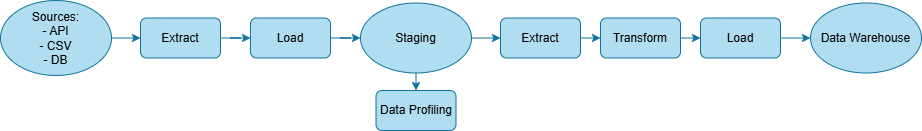

The diagram above was exported from draw.io. Its source (the exported page's mxGraphModel, read from the mxfile embedded in the PNG):
<mxGraphModel dx="2201" dy="779" grid="1" gridSize="10" guides="1" tooltips="1" connect="1" arrows="1" fold="1" page="1" pageScale="1" pageWidth="827" pageHeight="1169" background="light-dark(#FFFFFF,#000000)" math="0" shadow="0">
  <root>
    <mxCell id="WIyWlLk6GJQsqaUBKTNV-0" />
    <mxCell id="WIyWlLk6GJQsqaUBKTNV-1" parent="WIyWlLk6GJQsqaUBKTNV-0" />
    <mxCell id="m-vZgU0pVBBgxbGvBgWv-22" style="edgeStyle=orthogonalEdgeStyle;rounded=0;orthogonalLoop=1;jettySize=auto;html=1;exitX=1;exitY=0.5;exitDx=0;exitDy=0;fillColor=#b1ddf0;strokeColor=#10739e;" edge="1" parent="WIyWlLk6GJQsqaUBKTNV-1" source="WIyWlLk6GJQsqaUBKTNV-3" target="m-vZgU0pVBBgxbGvBgWv-0">
      <mxGeometry relative="1" as="geometry" />
    </mxCell>
    <mxCell id="WIyWlLk6GJQsqaUBKTNV-3" value="Extract" style="rounded=1;whiteSpace=wrap;html=1;fontSize=12;glass=0;strokeWidth=1;shadow=0;fillColor=#b1ddf0;strokeColor=#10739e;" parent="WIyWlLk6GJQsqaUBKTNV-1" vertex="1">
      <mxGeometry x="70" y="147.5" width="80" height="40" as="geometry" />
    </mxCell>
    <mxCell id="m-vZgU0pVBBgxbGvBgWv-23" style="edgeStyle=orthogonalEdgeStyle;rounded=0;orthogonalLoop=1;jettySize=auto;html=1;exitX=1;exitY=0.5;exitDx=0;exitDy=0;fillColor=#b1ddf0;strokeColor=#10739e;" edge="1" parent="WIyWlLk6GJQsqaUBKTNV-1" source="m-vZgU0pVBBgxbGvBgWv-0" target="m-vZgU0pVBBgxbGvBgWv-5">
      <mxGeometry relative="1" as="geometry" />
    </mxCell>
    <mxCell id="m-vZgU0pVBBgxbGvBgWv-0" value="Load" style="rounded=1;whiteSpace=wrap;html=1;fontSize=12;glass=0;strokeWidth=1;shadow=0;fillColor=#b1ddf0;strokeColor=#10739e;" vertex="1" parent="WIyWlLk6GJQsqaUBKTNV-1">
      <mxGeometry x="180" y="147.5" width="80" height="40" as="geometry" />
    </mxCell>
    <mxCell id="m-vZgU0pVBBgxbGvBgWv-29" style="edgeStyle=orthogonalEdgeStyle;rounded=0;orthogonalLoop=1;jettySize=auto;html=1;exitX=1;exitY=0.5;exitDx=0;exitDy=0;entryX=0;entryY=0.5;entryDx=0;entryDy=0;fillColor=#b1ddf0;strokeColor=#10739e;" edge="1" parent="WIyWlLk6GJQsqaUBKTNV-1" source="m-vZgU0pVBBgxbGvBgWv-1" target="m-vZgU0pVBBgxbGvBgWv-2">
      <mxGeometry relative="1" as="geometry" />
    </mxCell>
    <mxCell id="m-vZgU0pVBBgxbGvBgWv-1" value="Extract" style="rounded=1;whiteSpace=wrap;html=1;fontSize=12;glass=0;strokeWidth=1;shadow=0;fillColor=#b1ddf0;strokeColor=#10739e;" vertex="1" parent="WIyWlLk6GJQsqaUBKTNV-1">
      <mxGeometry x="430" y="147.5" width="80" height="40" as="geometry" />
    </mxCell>
    <mxCell id="m-vZgU0pVBBgxbGvBgWv-28" style="edgeStyle=orthogonalEdgeStyle;rounded=0;orthogonalLoop=1;jettySize=auto;html=1;exitX=1;exitY=0.5;exitDx=0;exitDy=0;entryX=0;entryY=0.5;entryDx=0;entryDy=0;fillColor=#b1ddf0;strokeColor=#10739e;" edge="1" parent="WIyWlLk6GJQsqaUBKTNV-1" source="m-vZgU0pVBBgxbGvBgWv-2" target="m-vZgU0pVBBgxbGvBgWv-3">
      <mxGeometry relative="1" as="geometry" />
    </mxCell>
    <mxCell id="m-vZgU0pVBBgxbGvBgWv-2" value="Transform" style="rounded=1;whiteSpace=wrap;html=1;fontSize=12;glass=0;strokeWidth=1;shadow=0;fillColor=#b1ddf0;strokeColor=#10739e;" vertex="1" parent="WIyWlLk6GJQsqaUBKTNV-1">
      <mxGeometry x="530" y="147.5" width="80" height="40" as="geometry" />
    </mxCell>
    <mxCell id="m-vZgU0pVBBgxbGvBgWv-30" style="edgeStyle=orthogonalEdgeStyle;rounded=0;orthogonalLoop=1;jettySize=auto;html=1;exitX=1;exitY=0.5;exitDx=0;exitDy=0;entryX=0;entryY=0.5;entryDx=0;entryDy=0;fillColor=#b1ddf0;strokeColor=#10739e;" edge="1" parent="WIyWlLk6GJQsqaUBKTNV-1" source="m-vZgU0pVBBgxbGvBgWv-3" target="m-vZgU0pVBBgxbGvBgWv-6">
      <mxGeometry relative="1" as="geometry" />
    </mxCell>
    <mxCell id="m-vZgU0pVBBgxbGvBgWv-3" value="Load" style="rounded=1;whiteSpace=wrap;html=1;fontSize=12;glass=0;strokeWidth=1;shadow=0;fillColor=#b1ddf0;strokeColor=#10739e;" vertex="1" parent="WIyWlLk6GJQsqaUBKTNV-1">
      <mxGeometry x="630" y="147.5" width="80" height="40" as="geometry" />
    </mxCell>
    <mxCell id="m-vZgU0pVBBgxbGvBgWv-21" style="edgeStyle=orthogonalEdgeStyle;rounded=0;orthogonalLoop=1;jettySize=auto;html=1;exitX=1;exitY=0.5;exitDx=0;exitDy=0;entryX=0;entryY=0.5;entryDx=0;entryDy=0;fillColor=#b1ddf0;strokeColor=#10739e;" edge="1" parent="WIyWlLk6GJQsqaUBKTNV-1" source="m-vZgU0pVBBgxbGvBgWv-4" target="WIyWlLk6GJQsqaUBKTNV-3">
      <mxGeometry relative="1" as="geometry" />
    </mxCell>
    <mxCell id="m-vZgU0pVBBgxbGvBgWv-4" value="Sources:&lt;div&gt;- API&lt;/div&gt;&lt;div&gt;- CSV&lt;/div&gt;&lt;div&gt;- DB&lt;/div&gt;" style="ellipse;whiteSpace=wrap;html=1;fillColor=#b1ddf0;strokeColor=#10739e;" vertex="1" parent="WIyWlLk6GJQsqaUBKTNV-1">
      <mxGeometry x="-70" y="130" width="111" height="75" as="geometry" />
    </mxCell>
    <mxCell id="m-vZgU0pVBBgxbGvBgWv-31" style="edgeStyle=orthogonalEdgeStyle;rounded=0;orthogonalLoop=1;jettySize=auto;html=1;exitX=0.5;exitY=1;exitDx=0;exitDy=0;entryX=0.5;entryY=0;entryDx=0;entryDy=0;fillColor=#b1ddf0;strokeColor=#10739e;" edge="1" parent="WIyWlLk6GJQsqaUBKTNV-1" source="m-vZgU0pVBBgxbGvBgWv-5" target="m-vZgU0pVBBgxbGvBgWv-7">
      <mxGeometry relative="1" as="geometry" />
    </mxCell>
    <mxCell id="m-vZgU0pVBBgxbGvBgWv-5" value="Staging" style="ellipse;whiteSpace=wrap;html=1;fillColor=#b1ddf0;strokeColor=#10739e;" vertex="1" parent="WIyWlLk6GJQsqaUBKTNV-1">
      <mxGeometry x="290" y="132.5" width="111" height="70" as="geometry" />
    </mxCell>
    <mxCell id="m-vZgU0pVBBgxbGvBgWv-6" value="Data Warehouse" style="ellipse;whiteSpace=wrap;html=1;fillColor=#b1ddf0;strokeColor=#10739e;" vertex="1" parent="WIyWlLk6GJQsqaUBKTNV-1">
      <mxGeometry x="740" y="132.5" width="111" height="70" as="geometry" />
    </mxCell>
    <mxCell id="m-vZgU0pVBBgxbGvBgWv-7" value="Data Profiling" style="rounded=1;whiteSpace=wrap;html=1;fontSize=12;glass=0;strokeWidth=1;shadow=0;fillColor=#b1ddf0;strokeColor=#10739e;" vertex="1" parent="WIyWlLk6GJQsqaUBKTNV-1">
      <mxGeometry x="305.5" y="220" width="80" height="40" as="geometry" />
    </mxCell>
    <mxCell id="m-vZgU0pVBBgxbGvBgWv-25" style="edgeStyle=orthogonalEdgeStyle;rounded=0;orthogonalLoop=1;jettySize=auto;html=1;exitX=0.5;exitY=1;exitDx=0;exitDy=0;fillColor=#b1ddf0;strokeColor=#10739e;" edge="1" parent="WIyWlLk6GJQsqaUBKTNV-1" source="m-vZgU0pVBBgxbGvBgWv-1" target="m-vZgU0pVBBgxbGvBgWv-1">
      <mxGeometry relative="1" as="geometry" />
    </mxCell>
    <mxCell id="m-vZgU0pVBBgxbGvBgWv-26" value="" style="endArrow=classic;html=1;rounded=0;exitX=1;exitY=0.5;exitDx=0;exitDy=0;entryX=0;entryY=0.5;entryDx=0;entryDy=0;fillColor=#b1ddf0;strokeColor=#10739e;" edge="1" parent="WIyWlLk6GJQsqaUBKTNV-1" source="m-vZgU0pVBBgxbGvBgWv-5" target="m-vZgU0pVBBgxbGvBgWv-1">
      <mxGeometry width="50" height="50" relative="1" as="geometry">
        <mxPoint x="390" y="230" as="sourcePoint" />
        <mxPoint x="440" y="180" as="targetPoint" />
      </mxGeometry>
    </mxCell>
  </root>
</mxGraphModel>